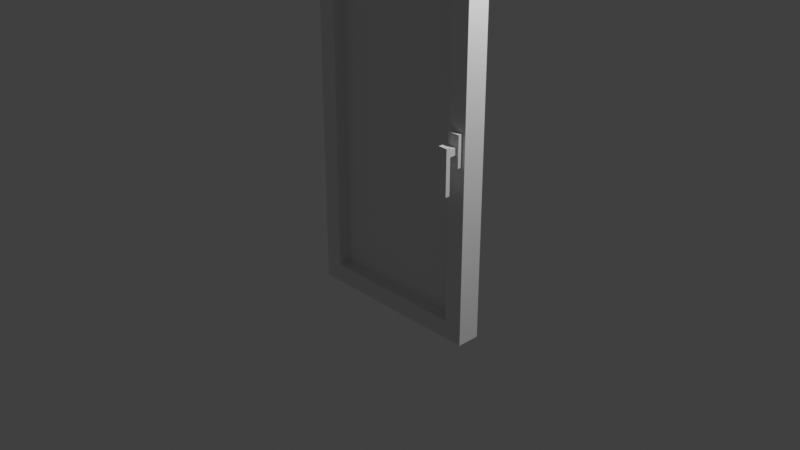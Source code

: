 # Source: multidecor_window_door.blend  (saved by Blender 3.0.42; exported with 4.5.12 LTS)
import bpy
from mathutils import Matrix  # noqa: F401  (used for matrix-valued properties, if any)

bpy.ops.wm.read_factory_settings(use_empty=True)
scene = bpy.context.scene
scene.name = 'Scene'

# ---- collections
col_collection = bpy.data.collections.new('Collection'); scene.collection.children.link(col_collection)

# ---- materials (node trees are filled in below, after node groups)
mat_material = bpy.data.materials.new('Material')
mat_material.alpha_threshold = 0.0
mat_material.use_transparent_shadow = False
mat_material.line_color = (0.0, 0.0, 0.0, 1.0)
mat_material_001 = bpy.data.materials.new('Material.001')
mat_material_001.use_transparent_shadow = False

# ---- material node trees
mat_material.use_nodes = True; mat_material.node_tree.nodes.clear()
_N = mat_material.node_tree.nodes; _L = mat_material.node_tree.links
n0 = _N.new('ShaderNodeOutputMaterial'); n0.name = 'Material Output'; n0.location = (300, 300)
n1 = _N.new('ShaderNodeBsdfPrincipled'); n1.name = 'Principled BSDF'; n1.location = (10, 300)
n1.distribution = 'GGX'
n1.subsurface_method = 'RANDOM_WALK_SKIN'
n1.inputs[2].default_value = 0.4
n1.inputs[3].default_value = 1.45
n1.inputs[27].default_value = (0.0, 0.0, 0.0, 1.0)
n1.inputs[28].default_value = 1.0
_L.new(n1.outputs[0], n0.inputs[0])
n0.is_active_output = True
mat_material_001.use_nodes = True; mat_material_001.node_tree.nodes.clear()
_N = mat_material_001.node_tree.nodes; _L = mat_material_001.node_tree.links
n0 = _N.new('ShaderNodeBsdfPrincipled'); n0.name = 'Principled BSDF'; n0.location = (10, 300)
n0.distribution = 'GGX'
n0.subsurface_method = 'RANDOM_WALK_SKIN'
n0.inputs[3].default_value = 1.45
n0.inputs[27].default_value = (0.0, 0.0, 0.0, 1.0)
n0.inputs[28].default_value = 1.0
n1 = _N.new('ShaderNodeOutputMaterial'); n1.name = 'Material Output'; n1.location = (300, 300)
_L.new(n0.outputs[0], n1.inputs[0])
n1.is_active_output = True

# ---- world
world_world = bpy.data.worlds.new('World'); scene.world = world_world
world_world.use_nodes = True; world_world.node_tree.nodes.clear()
_N = world_world.node_tree.nodes; _L = world_world.node_tree.links
n0 = _N.new('ShaderNodeOutputWorld'); n0.name = 'World Output'; n0.location = (300, 300)
n1 = _N.new('ShaderNodeBackground'); n1.name = 'Background'; n1.location = (10, 300)
n1.inputs[0].default_value = (0.05088, 0.05088, 0.05088, 1.0)
_L.new(n1.outputs[0], n0.inputs[0])
n0.is_active_output = True
world_world.color = (0.05088, 0.05088, 0.05088)
world_world.use_sun_shadow = False
world_world.sun_shadow_jitter_overblur = 0.0

# ---- cameras
cam_camera = bpy.data.cameras.new('Camera')
cam_camera.clip_end = 100.0
cam_camera.ortho_scale = 7.314

# ---- lights
light_light = bpy.data.lights.new('Light', 'POINT')
light_light.transmission_factor = 0.0
light_light.energy = 1000.0
light_light.shadow_soft_size = 0.1
light_light.shadow_maximum_resolution = 0.006
light_light.use_absolute_resolution = True

# ---- meshes
me_cube = bpy.data.meshes.new('Cube')
me_cube.from_pydata([(1.0, 0.125, 3.0), (1.0, 0.125, -1.0), (1.0, -0.125, 3.0), (1.0, -0.125, -1.0), (-1.0, 0.125, 3.0), (-1.0, 0.125, -1.0), (-1.0, -0.125, 3.0), (-1.0, -0.125, -1.0), (0.8, 0.125, 2.8), (0.8, 0.125, -0.8), (0.8, -0.125, 2.8), (0.8, -0.125, -0.8), (-0.8, 0.125, 2.8), (-0.8, 0.125, -0.8), (-0.8, -0.125, 2.8), (-0.8, -0.125, -0.8), (-0.8, 1.49e-08, -0.8), (0.8, 1.49e-08, 2.8), (-0.8, 1.49e-08, 2.8), (0.8, 1.49e-08, -0.8), (0.9646, -0.125, 0.9067), (0.9646, -0.175, 0.9067), (0.8354, -0.125, 0.9067), (0.8354, -0.175, 0.9067), (0.9646, -0.125, 1.236), (0.9646, -0.175, 1.236), (0.8354, -0.125, 1.236), (0.8354, -0.175, 1.236), (0.8625, -0.2625, 1.034), (0.8625, -0.2625, 1.109), (0.8625, -0.175, 1.034), (0.8625, -0.175, 1.109), (0.9375, -0.2625, 1.034), (0.9375, -0.2625, 1.109), (0.9375, -0.175, 1.034), (0.9375, -0.175, 1.109), (0.9506, -0.2625, 0.6557), (0.8494, -0.2625, 0.6557), (0.9506, -0.2625, 1.137), (0.8494, -0.2625, 1.137), (0.9506, -0.3125, 0.6557), (0.8494, -0.3125, 0.6557), (0.8494, -0.3125, 1.137), (0.9506, -0.3125, 1.137)], [], [(0, 4, 6, 2), (16, 18, 12, 13), (7, 6, 4, 5), (5, 1, 3, 7), (1, 0, 2, 3), (17, 18, 14, 10), (16, 19, 11, 15), (19, 17, 10, 11), (6, 14, 10, 2), (7, 15, 14, 6), (3, 11, 15, 7), (2, 10, 11, 3), (0, 8, 12, 4), (1, 9, 8, 0), (5, 13, 9, 1), (4, 12, 13, 5), (9, 8, 17, 19), (13, 9, 19, 16), (8, 12, 18, 17), (15, 14, 18, 16), (19, 17, 18, 16), (20, 21, 23, 22), (22, 23, 27, 26), (26, 27, 25, 24), (24, 25, 21, 20), (27, 23, 21, 25), (28, 29, 31, 30), (34, 35, 33, 32), (30, 34, 32, 28), (35, 31, 29, 33), (38, 36, 37, 39), (43, 42, 41, 40), (39, 37, 41, 42), (38, 39, 42, 43), (36, 38, 43, 40), (37, 36, 40, 41)])
me_cube.polygons.foreach_set('material_index', [0, 0, 0, 0, 0, 0, 0, 0, 0, 0, 0, 0, 0, 0, 0, 0, 0, 0, 0, 0, 1, 0, 0, 0, 0, 0, 0, 0, 0, 0, 0, 0, 0, 0, 0, 0])
_uv = me_cube.uv_layers.new(name='UVMap')
_uv.uv.foreach_set('vector', [0.3566, 0.3701, 0.3566, 0.0001815, 0.4029, 0.0001816, 0.4029, 0.3701, 0.7031, 0.8333, 0.03718, 0.8333, 0.03718, 0.8565, 0.7031, 0.8565, 0.7401, 0.9397, 0.0001816, 0.9397, 0.0001815, 0.8935, 0.7401, 0.8935, 0.5697, 0.0001815, 0.5697, 0.3701, 0.5235, 0.3701, 0.5235, 0.0001816, 0.7401, 0.7266, 0.0001815, 0.7266, 0.0001815, 0.7728, 0.7401, 0.7728, 0.463, 0.3332, 0.463, 0.03718, 0.4399, 0.03718, 0.4399, 0.3332, 0.4634, 0.03718, 0.4634, 0.3332, 0.4865, 0.3332, 0.4865, 0.03718, 0.7031, 0.833, 0.03718, 0.833, 0.03718, 0.8098, 0.7031, 0.8098, 0.4029, 0.0001816, 0.4399, 0.03718, 0.4399, 0.3332, 0.4029, 0.3701, 0.7401, 0.9397, 0.7031, 0.9767, 0.03718, 0.9767, 0.0001816, 0.9397, 0.5235, 0.3701, 0.4865, 0.3332, 0.4865, 0.03718, 0.5235, 0.0001816, 0.0001815, 0.7728, 0.03718, 0.8098, 0.7031, 0.8098, 0.7401, 0.7728, 0.3566, 0.3701, 0.3196, 0.3332, 0.3196, 0.03718, 0.3566, 0.0001815, 0.7401, 0.7266, 0.7031, 0.6896, 0.03718, 0.6896, 0.0001815, 0.7266, 0.5697, 0.0001815, 0.6067, 0.03718, 0.6067, 0.3332, 0.5697, 0.3701, 0.0001815, 0.8935, 0.03718, 0.8565, 0.7031, 0.8565, 0.7401, 0.8935, 0.7031, 0.6896, 0.03718, 0.6896, 0.03718, 0.6665, 0.7031, 0.6665, 0.6067, 0.03718, 0.6067, 0.3332, 0.6299, 0.3332, 0.6299, 0.03718, 0.3196, 0.3332, 0.3196, 0.03718, 0.2965, 0.03718, 0.2965, 0.3332, 0.7031, 0.9767, 0.03718, 0.9767, 0.03718, 0.9998, 0.7031, 0.9998, 0.4445, 6.666e-05, 0.4445, 0.9999, 6.666e-05, 0.9999, 6.669e-05, 6.674e-05, 0.4433, 0.4037, 0.4341, 0.4037, 0.4341, 0.3798, 0.4433, 0.3798, 0.4341, 0.3705, 0.4341, 0.3798, 0.3732, 0.3798, 0.3732, 0.3705, 0.3639, 0.3798, 0.3732, 0.3798, 0.3732, 0.4037, 0.3639, 0.4037, 0.3732, 0.4129, 0.3732, 0.4037, 0.4341, 0.4037, 0.4341, 0.4129, 0.3732, 0.3798, 0.4341, 0.3798, 0.4341, 0.4037, 0.3732, 0.4037, 0.4437, 0.3983, 0.4437, 0.3844, 0.4599, 0.3844, 0.4599, 0.3983, 0.4599, 0.4121, 0.4599, 0.426, 0.4437, 0.426, 0.4437, 0.4121, 0.4599, 0.3983, 0.4599, 0.4121, 0.4437, 0.4121, 0.4437, 0.3983, 0.4599, 0.3705, 0.4599, 0.3844, 0.4437, 0.3844, 0.4437, 0.3705, 0.3208, 0.466, 0.2318, 0.466, 0.2318, 0.4473, 0.3208, 0.4473, 0.33, 0.466, 0.33, 0.4473, 0.4191, 0.4473, 0.4191, 0.466, 0.3208, 0.4445, 0.3208, 0.4445, 0.33, 0.4445, 0.33, 0.4445, 0.33, 0.478, 0.33, 0.478, 0.33, 0.4688, 0.33, 0.4688, 0.3636, 0.4688, 0.3636, 0.4688, 0.3543, 0.4688, 0.3543, 0.4688, 0.4191, 0.3705, 0.4191, 0.3705, 0.4191, 0.3798, 0.4191, 0.3798])
me_cube.materials.append(mat_material)
me_cube.materials.append(mat_material_001)
me_cube.use_remesh_preserve_volume = False
me_cube.use_remesh_preserve_attributes = False
me_cube.use_mirror_vertex_groups = False
me_cube.update()

# ---- objects
ob_cube = bpy.data.objects.new('Cube', me_cube)
ob_light = bpy.data.objects.new('Light', light_light)
ob_camera = bpy.data.objects.new('Camera', cam_camera)

# ---- transforms, parenting, visibility, modifiers, constraints
ob_cube.location = (0.0, 0.0, 0.0)
ob_cube.lock_rotations_4d = False
ob_cube.empty_display_type = 'ARROWS'
ob_cube.lineart.crease_threshold = 0.0
ob_light.location = (4.076, 1.005, 5.904)
ob_light.rotation_euler = (0.6503, 0.05522, 1.866)
ob_light.lock_rotations_4d = False
ob_light.empty_display_type = 'ARROWS'
ob_light.color = (0.0, 0.0, 0.0, 0.0)
ob_light.lineart.crease_threshold = 0.0
ob_camera.location = (7.359, -6.926, 4.958)
ob_camera.rotation_euler = (1.109, 0.0, 0.8149)
ob_camera.lock_rotations_4d = False
ob_camera.empty_display_type = 'ARROWS'
ob_camera.color = (0.0, 0.0, 0.0, 0.0)
ob_camera.display_type = 'WIRE'
ob_camera.lineart.crease_threshold = 0.0

# ---- collection membership
col_collection.objects.link(ob_cube)
col_collection.objects.link(ob_light)
col_collection.objects.link(ob_camera)

# ---- scene / render settings (as saved in the file)
scene.camera = ob_camera
scene.frame_start = 1; scene.frame_end = 250; scene.frame_set(1)
scene.render.engine = 'BLENDER_EEVEE_NEXT'
scene.cycles.sampling_pattern = 'TABULATED_SOBOL'
scene.cycles.use_light_tree = False
scene.view_settings.view_transform = 'Standard'
bpy.context.view_layer.update()
